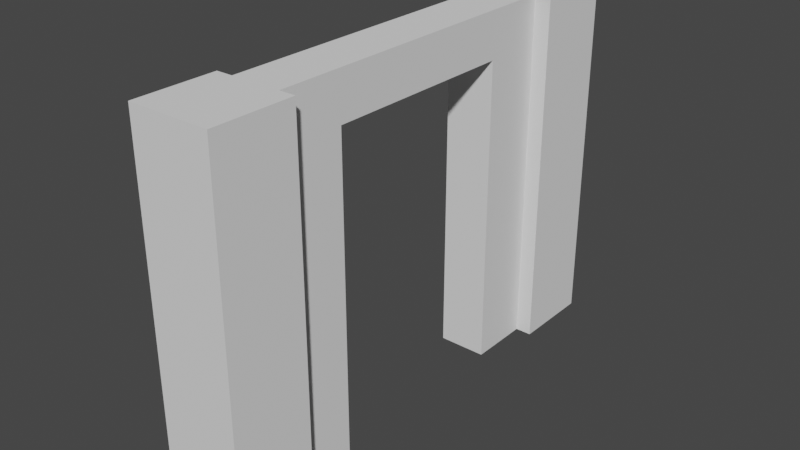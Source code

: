 # Source: Stone_Door_Square.blend  (saved by Blender 3.0.42; exported with 4.5.12 LTS)
import bpy
from mathutils import Matrix  # noqa: F401  (used for matrix-valued properties, if any)

bpy.ops.wm.read_factory_settings(use_empty=True)
scene = bpy.context.scene
scene.name = 'Scene'

# ---- collections
col_collection = bpy.data.collections.new('Collection'); scene.collection.children.link(col_collection)

# ---- world
world_world = bpy.data.worlds.new('World'); scene.world = world_world
world_world.use_nodes = True; world_world.node_tree.nodes.clear()
_N = world_world.node_tree.nodes; _L = world_world.node_tree.links
n0 = _N.new('ShaderNodeOutputWorld'); n0.name = 'World Output'; n0.location = (300, 300)
n1 = _N.new('ShaderNodeBackground'); n1.name = 'Background'; n1.location = (10, 300)
n1.inputs[0].default_value = (0.05088, 0.05088, 0.05088, 1.0)
_L.new(n1.outputs[0], n0.inputs[0])
n0.is_active_output = True
world_world.color = (0.05088, 0.05088, 0.05088)
world_world.use_sun_shadow = False
world_world.sun_shadow_jitter_overblur = 0.0

# ---- meshes
me_grey_door_square_01 = bpy.data.meshes.new('Grey_Door_Square_01')
me_grey_door_square_01.from_pydata([(0.5, 2.2, 0.0), (0.5, 2.2, -0.5), (0.4, 2.2, -0.5), (0.1, 2.2, -0.5), (0.0, 2.2, -0.5), (0.0, 2.2, 0.0), (0.5, 0.0, 0.0), (0.5, 0.0, -0.5), (0.0, 0.0, -0.5), (0.1, 0.0, -0.5), (0.4, 0.0, -0.5), (0.0, 0.0, 0.0), (0.1, 0.0, -2.5), (0.1, -2.256e-17, -2.111), (0.1, 1.916, -2.111), (0.1, 1.916, -0.8889), (0.1, -2.256e-17, -0.8889), (0.1, 2.2, -2.5), (0.4, 0.0, -2.5), (0.4, -2.256e-17, -2.111), (0.4, 1.916, -0.8889), (0.4, 1.916, -2.111), (0.4, 2.2, -2.5), (0.4, -2.256e-17, -0.8889), (0.5, 0.0, -2.5), (0.5, 2.2, -2.5), (0.5, 2.2, -3.0), (0.5, 0.0, -3.0), (0.0, 2.2, -3.0), (0.0, 2.2, -2.5), (0.0, 0.0, -3.0), (0.0, 0.0, -2.5)], [], [(0, 1, 2, 3, 4, 5), (6, 7, 1, 0), (8, 9, 10, 7, 6, 11), (8, 4, 3, 9), (5, 4, 8, 11), (11, 6, 0, 5), (12, 13, 14, 15, 16, 9, 3, 17), (18, 19, 13, 12), (20, 21, 19, 18, 22, 2, 10, 23), (14, 21, 20, 15), (19, 21, 14, 13), (15, 20, 23, 16), (9, 16, 23, 10), (24, 25, 22, 18), (26, 25, 24, 27), (28, 29, 17, 22, 25, 26), (30, 31, 29, 28), (24, 18, 12, 31, 30, 27), (29, 31, 12, 17), (27, 30, 28, 26), (22, 17, 3, 2), (1, 7, 10, 2)])
me_grey_door_square_01.polygons.foreach_set('use_smooth', [True] * 22)
me_grey_door_square_01.polygons.foreach_set('material_index', [0, 0, 0, 0, 0, 0, 1, 1, 1, 1, 1, 1, 1, 0, 0, 0, 0, 0, 0, 0, 1, 0])
_k = set([(0, 1), (0, 5), (0, 6), (1, 2), (1, 7), (2, 10), (2, 22), (3, 4), (3, 9), (3, 17), (4, 5), (4, 8), (5, 11), (6, 7), (6, 11), (7, 10), (8, 9), (8, 11), (9, 16), (10, 23), (12, 13), (12, 17), (12, 31), (13, 14), (13, 19), (14, 15), (14, 21), (15, 16), (15, 20), (16, 23), (17, 29), (18, 19), (18, 22), (18, 24), (19, 21), (20, 21), (20, 23), (22, 25), (24, 25), (24, 27), (25, 26), (26, 27), (26, 28), (27, 30), (28, 29), (28, 30), (29, 31), (30, 31)])
me_grey_door_square_01.attributes.new('sharp_edge', 'BOOLEAN', 'EDGE').data.foreach_set('value', [ (min(e.vertices), max(e.vertices)) in _k for e in me_grey_door_square_01.edges])
_uv = me_grey_door_square_01.uv_layers.new(name='UVMap')
_uv.uv.foreach_set('vector', [0.1505, 0.4654, 0.1505, 0.4832, 0.147, 0.4832, 0.1363, 0.4832, 0.1327, 0.4832, 0.1327, 0.4654, 0.1327, 0.4654, 0.1505, 0.4654, 0.1505, 0.5438, 0.1327, 0.5438, 0.1327, 0.4832, 0.1291, 0.4832, 0.1184, 0.4832, 0.1149, 0.4832, 0.1149, 0.4654, 0.1327, 0.4654, 0.1327, 0.4654, 0.1327, 0.5438, 0.1291, 0.5438, 0.1291, 0.4654, 0.1327, 0.5438, 0.1149, 0.5438, 0.1149, 0.4654, 0.1327, 0.4654, 0.1327, 0.4654, 0.1505, 0.4654, 0.1505, 0.5438, 0.1327, 0.5438, 0.02237, 0.7949, 0.04475, 0.7949, 0.04475, 0.9051, 0.1151, 0.9051, 0.1151, 0.7949, 0.1375, 0.7949, 0.1375, 0.9215, 0.02237, 0.9215, 0.1432, 0.9387, 0.1432, 0.9164, 0.1605, 0.9164, 0.1605, 0.9387, 0.2174, 0.9051, 0.2877, 0.9051, 0.2877, 0.7949, 0.3101, 0.7949, 0.3101, 0.9215, 0.195, 0.9215, 0.195, 0.7949, 0.2174, 0.7949, 0.1605, 0.9164, 0.1432, 0.9164, 0.1432, 0.846, 0.1605, 0.846, 0.1893, 0.7949, 0.1893, 0.9051, 0.172, 0.9051, 0.172, 0.7949, 0.1605, 0.9051, 0.1432, 0.9051, 0.1432, 0.7949, 0.1605, 0.7949, 0.1605, 0.8237, 0.1605, 0.846, 0.1432, 0.846, 0.1432, 0.8237, 0.1505, 0.4654, 0.1505, 0.5438, 0.147, 0.5438, 0.147, 0.4654, 0.2396, 0.5438, 0.2218, 0.5438, 0.2218, 0.4654, 0.2396, 0.4654, 0.1327, 0.5723, 0.1327, 0.5545, 0.1363, 0.5545, 0.147, 0.5545, 0.1505, 0.5545, 0.1505, 0.5723, 0.02577, 0.4654, 0.04359, 0.4654, 0.04359, 0.5438, 0.02577, 0.5438, 0.1149, 0.5545, 0.1184, 0.5545, 0.1291, 0.5545, 0.1327, 0.5545, 0.1327, 0.5723, 0.1149, 0.5723, 0.1327, 0.5438, 0.1327, 0.4654, 0.1363, 0.4654, 0.1363, 0.5438, 0.1149, 0.4654, 0.1327, 0.4654, 0.1327, 0.5438, 0.1149, 0.5438, 0.1893, 0.9387, 0.172, 0.9387, 0.172, 0.8237, 0.1893, 0.8237, 0.1149, 0.5438, 0.1149, 0.4654, 0.1184, 0.4654, 0.1184, 0.5438])
me_grey_door_square_01.materials.append(None)
me_grey_door_square_01.materials.append(None)
me_grey_door_square_01.use_remesh_fix_poles = True
me_grey_door_square_01.use_remesh_preserve_attributes = False
me_grey_door_square_01.update()
me_grey_door_square_01.normals_split_custom_set([tuple(v) for v in zip(*[iter([0.0, 1.0, 1.788e-07, 0.0, 1.0, 1.788e-07, 0.0, 1.0, 1.192e-07, 0.0, 1.0, 1.192e-07, 0.0, 1.0, 1.788e-07, 0.0, 1.0, 1.788e-07, 1.0, 0.0, 0.0, 1.0, 0.0, 0.0, 1.0, 0.0, 0.0, 1.0, 0.0, 0.0, 0.0, -1.0, 0.0, 0.0, -1.0, 1.934e-17, 0.0, -1.0, 1.934e-17, 0.0, -1.0, 0.0, 0.0, -1.0, 0.0, 0.0, -1.0, 0.0, 0.0, 0.0, -1.0, 0.0, 0.0, -1.0, 0.0, 0.0, -1.0, 0.0, 0.0, -1.0, -1.0, 0.0, 0.0, -1.0, 0.0, 0.0, -1.0, 0.0, 0.0, -1.0, 0.0, 0.0, 0.0, 0.0, 1.0, 0.0, 0.0, 1.0, 0.0, 0.0, 1.0, 0.0, 0.0, 1.0, -1.0, 7.239e-09, 0.0, -1.0, 7.239e-09, 0.0, -1.0, 7.239e-09, 0.0, -1.0, 7.239e-09, 0.0, -1.0, 7.239e-09, 0.0, -1.0, 7.239e-09, 0.0, -1.0, 7.239e-09, 0.0, -1.0, 7.239e-09, 0.0, 0.0, -1.0, -1.934e-17, 0.0, -1.0, -5.801e-17, 0.0, -1.0, -5.801e-17, 0.0, -1.0, -1.934e-17, 1.0, -1.448e-08, 0.0, 1.0, -1.448e-08, 0.0, 1.0, -1.448e-08, 0.0, 1.0, -1.448e-08, 0.0, 1.0, -1.448e-08, 0.0, 1.0, -1.448e-08, 0.0, 1.0, -1.448e-08, 0.0, 1.0, -1.448e-08, 0.0, 0.0, -1.0, 0.0, 0.0, -1.0, 0.0, 0.0, -1.0, 0.0, 0.0, -1.0, 0.0, 0.0, 0.0, 1.0, 0.0, 0.0, 1.0, 0.0, 0.0, 1.0, 0.0, 0.0, 1.0, 0.0, 0.0, -1.0, 0.0, 0.0, -1.0, 0.0, 0.0, -1.0, 0.0, 0.0, -1.0, 0.0, -1.0, 1.934e-17, 0.0, -1.0, 5.802e-17, 0.0, -1.0, 5.802e-17, 0.0, -1.0, 1.934e-17, 0.0, 0.0, 1.0, 0.0, 0.0, 1.0, 0.0, 0.0, 1.0, 0.0, 0.0, 1.0, 1.0, 0.0, 0.0, 1.0, 0.0, 0.0, 1.0, 0.0, 0.0, 1.0, 0.0, 0.0, 0.0, 1.0, -1.192e-07, 0.0, 1.0, -1.192e-07, 0.0, 1.0, -7.947e-08, 0.0, 1.0, -7.947e-08, 0.0, 1.0, -1.192e-07, 0.0, 1.0, -1.192e-07, -1.0, 0.0, 0.0, -1.0, 0.0, 0.0, -1.0, 0.0, 0.0, -1.0, 0.0, 0.0, 0.0, -1.0, 0.0, 0.0, -1.0, -1.934e-17, 0.0, -1.0, -1.934e-17, 0.0, -1.0, 0.0, 0.0, -1.0, 0.0, 0.0, -1.0, 0.0, 0.0, 0.0, 1.0, 0.0, 0.0, 1.0, 0.0, 0.0, 1.0, 0.0, 0.0, 1.0, 0.0, 0.0, -1.0, 0.0, 0.0, -1.0, 0.0, 0.0, -1.0, 0.0, 0.0, -1.0, 0.0, 1.0, -7.947e-08, 0.0, 1.0, -7.947e-08, 0.0, 1.0, 1.192e-07, 0.0, 1.0, 1.192e-07, 0.0, 0.0, -1.0, 0.0, 0.0, -1.0, 0.0, 0.0, -1.0, 0.0, 0.0, -1.0])] * 3)])

# ---- objects
ob_grey_door_square_01 = bpy.data.objects.new('Grey_Door_Square_01', me_grey_door_square_01)

# ---- transforms, parenting, visibility, modifiers, constraints
ob_grey_door_square_01.location = (0.0, 0.0, 0.0)
ob_grey_door_square_01.rotation_euler = (1.571, -0.0, 0.0)

# ---- collection membership
col_collection.objects.link(ob_grey_door_square_01)

# ---- scene / render settings (as saved in the file)
scene.frame_start = 1; scene.frame_end = 250; scene.frame_set(1)
scene.render.engine = 'BLENDER_EEVEE_NEXT'
scene.cycles.sampling_pattern = 'TABULATED_SOBOL'
scene.cycles.use_light_tree = False
scene.view_settings.view_transform = 'Filmic'
bpy.context.view_layer.update()

# ---- added for rendering (the .blend has no active camera and no usable light): camera, sun
cam_auto = bpy.data.cameras.new('AutoCamera')
cam_auto.lens = 50.0
cam_auto.sensor_width = 36.0
cam_auto.clip_end = 1000.0
ob_auto_camera = bpy.data.objects.new('AutoCamera', cam_auto)
scene.collection.objects.link(ob_auto_camera)
ob_auto_camera.location = (3.72298, -2.66758, 3.87839)
ob_auto_camera.rotation_euler = (1.09748, -7.21219e-08, 0.694738)
scene.camera = ob_auto_camera
light_auto_sun = bpy.data.lights.new('AutoSun', 'SUN')
light_auto_sun.energy = 3.0
light_auto_sun.angle = 0.0523599
ob_auto_sun = bpy.data.objects.new('AutoSun', light_auto_sun)
scene.collection.objects.link(ob_auto_sun)
ob_auto_sun.rotation_euler = (0.872665, 0.174533, 0.523599)
bpy.context.view_layer.update()
